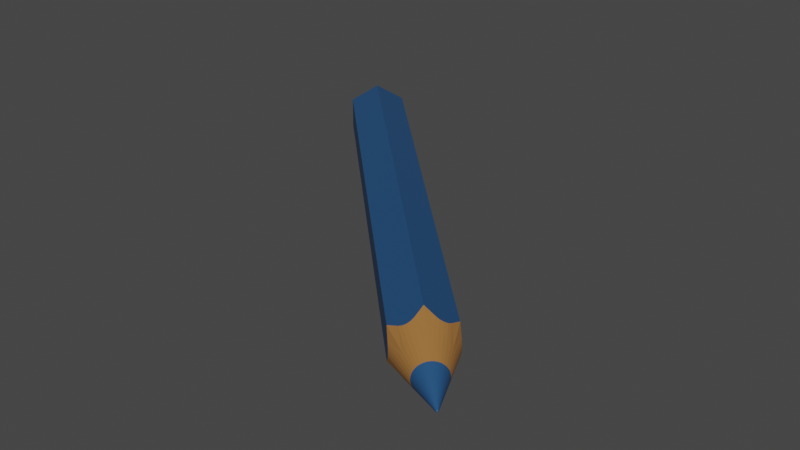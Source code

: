 # Source: stift.blend  (saved by Blender 3.6.13; exported with 4.5.12 LTS)
import bpy
from mathutils import Matrix  # noqa: F401  (used for matrix-valued properties, if any)

bpy.ops.wm.read_factory_settings(use_empty=True)
scene = bpy.context.scene
scene.name = 'Scene'

# ---- collections
col_collection = bpy.data.collections.new('Collection'); scene.collection.children.link(col_collection)

# ---- materials (node trees are filled in below, after node groups)
mat_material_001 = bpy.data.materials.new('Material.001')
mat_material_001.use_transparent_shadow = False
mat_material_002 = bpy.data.materials.new('Material.002')
mat_material_002.use_transparent_shadow = False
mat_material_003 = bpy.data.materials.new('Material.003')
mat_material_003.use_transparent_shadow = False

# ---- material node trees
mat_material_001.use_nodes = True; mat_material_001.node_tree.nodes.clear()
_N = mat_material_001.node_tree.nodes; _L = mat_material_001.node_tree.links
n0 = _N.new('ShaderNodeBsdfPrincipled'); n0.name = 'Principled BSDF'; n0.location = (10, 300)
n0.distribution = 'GGX'
n0.subsurface_method = 'RANDOM_WALK_SKIN'
n0.inputs[3].default_value = 1.45
n0.inputs[27].default_value = (0.0, 0.0, 0.0, 1.0)
n0.inputs[28].default_value = 1.0
n1 = _N.new('ShaderNodeOutputMaterial'); n1.name = 'Material Output'; n1.location = (300, 300)
_L.new(n0.outputs[0], n1.inputs[0])
n1.is_active_output = True
mat_material_002.use_nodes = True; mat_material_002.node_tree.nodes.clear()
_N = mat_material_002.node_tree.nodes; _L = mat_material_002.node_tree.links
n0 = _N.new('ShaderNodeBsdfPrincipled'); n0.name = 'Principled BSDF'; n0.location = (10, 300)
n0.distribution = 'GGX'
n0.subsurface_method = 'RANDOM_WALK_SKIN'
n0.inputs[0].default_value = (0.01744, 0.0794, 0.2019, 1.0)
n0.inputs[3].default_value = 1.45
n0.inputs[27].default_value = (0.0, 0.0, 0.0, 1.0)
n0.inputs[28].default_value = 1.0
n1 = _N.new('ShaderNodeOutputMaterial'); n1.name = 'Material Output'; n1.location = (300, 300)
_L.new(n0.outputs[0], n1.inputs[0])
n1.is_active_output = True
mat_material_003.use_nodes = True; mat_material_003.node_tree.nodes.clear()
_N = mat_material_003.node_tree.nodes; _L = mat_material_003.node_tree.links
n0 = _N.new('ShaderNodeBsdfPrincipled'); n0.name = 'Principled BSDF'; n0.location = (10, 300)
n0.distribution = 'GGX'
n0.subsurface_method = 'RANDOM_WALK_SKIN'
n0.inputs[0].default_value = (0.3559, 0.1539, 0.03582, 1.0)
n0.inputs[2].default_value = 0.9128
n0.inputs[3].default_value = 1.45
n0.inputs[27].default_value = (0.0, 0.0, 0.0, 1.0)
n0.inputs[28].default_value = 1.0
n1 = _N.new('ShaderNodeOutputMaterial'); n1.name = 'Material Output'; n1.location = (300, 300)
_L.new(n0.outputs[0], n1.inputs[0])
n1.is_active_output = True

# ---- world
world_world = bpy.data.worlds.new('World'); scene.world = world_world
world_world.use_nodes = True; world_world.node_tree.nodes.clear()
_N = world_world.node_tree.nodes; _L = world_world.node_tree.links
n0 = _N.new('ShaderNodeOutputWorld'); n0.name = 'World Output'; n0.location = (300, 300)
n1 = _N.new('ShaderNodeBackground'); n1.name = 'Background'; n1.location = (10, 300)
n1.inputs[0].default_value = (0.05088, 0.05088, 0.05088, 1.0)
_L.new(n1.outputs[0], n0.inputs[0])
n0.is_active_output = True
world_world.color = (0.05088, 0.05088, 0.05088)
world_world.use_sun_shadow = False
world_world.sun_shadow_jitter_overblur = 0.0

# ---- meshes
me_circle_001 = bpy.data.meshes.new('Circle.001')
me_circle_001.from_pydata([(3.617e-10, 0.008214, -0.4506), (-0.007114, 0.004107, -0.4506), (-0.007114, -0.004107, -0.4506), (-1.075e-09, -0.008214, -0.4506), (0.007114, -0.004107, -0.4506), (0.007114, 0.004107, -0.4506), (-0.001426, 0.008089, -0.4506), (-0.006292, 0.00528, -0.4506), (-0.002809, 0.007719, -0.4506), (-0.004107, 0.007114, -0.4506), (-0.00528, 0.006292, -0.4506), (-0.007719, 0.002809, -0.4506), (-0.007719, -0.002809, -0.4506), (-0.008089, 0.001426, -0.4506), (-0.008214, -1.889e-08, -0.4506), (-0.008089, -0.001426, -0.4506), (-0.006292, -0.00528, -0.4506), (-0.001426, -0.008089, -0.4506), (-0.00528, -0.006292, -0.4506), (-0.004107, -0.007114, -0.4506), (-0.002809, -0.007719, -0.4506), (0.001426, -0.008089, -0.4506), (0.006292, -0.00528, -0.4506), (0.002809, -0.007719, -0.4506), (0.004107, -0.007114, -0.4506), (0.00528, -0.006292, -0.4506), (0.007719, -0.002809, -0.4506), (0.007719, 0.002809, -0.4506), (0.008089, -0.001426, -0.4506), (0.008214, -2.032e-08, -0.4506), (0.008089, 0.001426, -0.4506), (0.006292, 0.00528, -0.4506), (0.001426, 0.008089, -0.4506), (0.00528, 0.006292, -0.4506), (0.004107, 0.007114, -0.4506), (0.002809, 0.007719, -0.4506), (0.0, 0.03307, 0.03894), (-0.02864, 0.01653, 0.03894), (-0.02864, -0.01653, 0.03894), (0.0, -0.03307, 0.03894), (0.02864, -0.01653, 0.03894), (0.02864, 0.01653, 0.03894), (-0.008243, 0.02831, 0.04846), (-0.02039, 0.02129, 0.04846), (-0.01103, 0.0267, 0.05061), (-0.01432, 0.0248, 0.05137), (-0.01761, 0.0229, 0.05061), (-0.02864, 0.007014, 0.04846), (-0.02864, -0.007014, 0.04846), (-0.02864, 0.003796, 0.05061), (-0.02864, 0.0, 0.05137), (-0.02864, -0.003796, 0.05061), (-0.02039, -0.02129, 0.04846), (-0.008243, -0.02831, 0.04846), (-0.01761, -0.0229, 0.05061), (-0.01432, -0.0248, 0.05137), (-0.01103, -0.0267, 0.05061), (0.008243, -0.02831, 0.04846), (0.02039, -0.02129, 0.04846), (0.01103, -0.0267, 0.05061), (0.01432, -0.0248, 0.05137), (0.01761, -0.0229, 0.05061), (0.02864, -0.007014, 0.04846), (0.02864, 0.007014, 0.04846), (0.02864, -0.003796, 0.05061), (0.02864, 0.0, 0.05137), (0.02864, 0.003796, 0.05061), (0.02039, 0.02129, 0.04846), (0.008243, 0.02831, 0.04846), (0.01761, 0.0229, 0.05061), (0.01432, 0.0248, 0.05137), (0.01103, 0.0267, 0.05061), (0.01438, 0.005235, 0.089), (0.01507, 0.002658, 0.089), (-0.01507, -0.002658, 0.089), (-0.01531, 1.711e-11, 0.089), (0.01326, 0.007654, 0.089), (0.009839, 0.01173, 0.089), (0.01173, 0.009839, 0.089), (-0.01438, -0.005235, 0.089), (0.007654, 0.01326, 0.089), (-0.009839, -0.01173, 0.089), (-0.01173, -0.009839, 0.089), (3.422e-11, 0.01531, 0.089), (0.002658, 0.01507, 0.089), (0.005235, 0.01438, 0.089), (-0.007654, -0.01326, 0.089), (-0.005235, -0.01438, 0.089), (-0.002658, 0.01507, 0.089), (-0.002658, -0.01507, 0.089), (-0.01326, 0.007654, 0.089), (-0.01173, 0.009839, 0.089), (0.005235, -0.01438, 0.089), (0.002658, -0.01507, 0.089), (-0.01438, 0.005235, 0.089), (0.007654, -0.01326, 0.089), (-0.005235, 0.01438, 0.089), (-0.01326, -0.007654, 0.089), (0.009839, -0.01173, 0.089), (-0.007654, 0.01326, 0.089), (0.01173, -0.009839, 0.089), (-0.009839, 0.01173, 0.089), (3.422e-11, -0.01531, 0.089), (0.01507, -0.002658, 0.089), (0.01438, -0.005235, 0.089), (0.01531, 1.711e-11, 0.089), (-0.01507, 0.002658, 0.089), (0.01326, -0.007654, 0.089), (0.02204, 0.003966, 0.06893), (-0.02221, 1.131e-11, 0.06951), (0.01751, 0.01455, 0.06775), (-0.01751, -0.01456, 0.06776), (0.003853, 0.02244, 0.06776), (-0.003853, 0.02244, 0.06776), (-0.01751, 0.01456, 0.06776), (0.003853, -0.02244, 0.06776), (-0.02136, 0.007883, 0.06776), (0.02136, -0.007883, 0.06776), (0.02136, 0.007883, 0.06775), (-0.02204, -0.003966, 0.06893), (0.01987, 0.01147, 0.06718), (0.01446, 0.01711, 0.06893), (-0.02136, -0.007883, 0.06776), (0.0111, 0.01923, 0.06951), (-0.01446, -0.01711, 0.06893), (-6.378e-09, 0.02294, 0.06718), (0.007586, 0.02107, 0.06893), (-0.0111, -0.01923, 0.06951), (-0.007586, -0.02107, 0.06893), (-0.003853, -0.02244, 0.06776), (-0.01987, 0.01147, 0.06718), (0.007586, -0.02107, 0.06893), (0.0111, -0.01923, 0.06951), (-0.007586, 0.02107, 0.06893), (-0.01987, -0.01147, 0.06718), (0.01446, -0.01711, 0.06893), (-0.0111, 0.01923, 0.06951), (0.01751, -0.01456, 0.06775), (-0.01446, 0.01711, 0.06893), (-5.716e-09, -0.02294, 0.06718), (0.02204, -0.003968, 0.06893), (0.0222, -1.817e-06, 0.06952), (-0.02204, 0.003966, 0.06893), (0.01987, -0.01147, 0.06718), (-1.54e-10, 4.658e-05, 0.1299), (-2.945e-11, 0.001152, 0.1291), (-1.068e-10, 0.0003852, 0.1299), (-6.616e-11, 0.0007142, 0.1297), (-3.97e-11, 0.0009834, 0.1294), (-0.0009975, 0.0005759, 0.1291), (-4.034e-05, 2.329e-05, 0.1299), (-0.0008516, 0.0004917, 0.1294), (-0.0006185, 0.0003571, 0.1297), (-0.0003336, 0.0001926, 0.1299), (-0.0009975, -0.0005759, 0.1291), (-4.034e-05, -2.329e-05, 0.1299), (-0.0008516, -0.0004917, 0.1294), (-0.0006185, -0.0003571, 0.1297), (-0.0003336, -0.0001926, 0.1299), (-2.945e-11, -0.001152, 0.1291), (-1.492e-10, -4.658e-05, 0.1299), (-3.909e-11, -0.0009834, 0.1294), (-6.526e-11, -0.0007142, 0.1297), (-1.041e-10, -0.0003852, 0.1299), (0.0009975, -0.0005759, 0.1291), (4.034e-05, -2.329e-05, 0.1299), (0.0008516, -0.0004917, 0.1294), (0.0006185, -0.0003571, 0.1297), (0.0003336, -0.0001926, 0.1299), (0.0009975, 0.0005759, 0.1291), (4.034e-05, 2.329e-05, 0.1299), (0.0008516, 0.0004917, 0.1294), (0.0006185, 0.0003571, 0.1297), (0.0003336, 0.0001926, 0.1299), (-8.087e-06, 4.587e-05, 0.1299), (-0.0002, 0.001134, 0.1291), (-6.689e-05, 0.0003794, 0.1299), (-0.000124, 0.0007033, 0.1297), (-0.0001708, 0.0009684, 0.1294), (-0.0008824, 0.0007404, 0.1291), (-3.568e-05, 2.994e-05, 0.1299), (-0.0007533, 0.0006321, 0.1294), (-0.0005471, 0.0004591, 0.1297), (-0.0002951, 0.0002476, 0.1299), (-0.000394, 0.001082, 0.1291), (-1.593e-05, 4.377e-05, 0.1299), (-0.0003363, 0.0009241, 0.1294), (-0.0002443, 0.0006711, 0.1297), (-0.0001317, 0.000362, 0.1299), (-0.0005759, 0.0009975, 0.1291), (-2.329e-05, 4.033e-05, 0.1299), (-0.0004917, 0.0008516, 0.1294), (-0.0003571, 0.0006185, 0.1297), (-0.0001926, 0.0003336, 0.1299), (-0.0007404, 0.0008824, 0.1291), (-2.994e-05, 3.568e-05, 0.1299), (-0.0006321, 0.0007533, 0.1294), (-0.0004591, 0.0005471, 0.1297), (-0.0002476, 0.0002951, 0.1299), (-4.377e-05, 1.593e-05, 0.1299), (-0.001082, 0.000394, 0.1291), (-0.000362, 0.0001317, 0.1299), (-0.0006711, 0.0002443, 0.1297), (-0.0009241, 0.0003363, 0.1294), (-0.001082, -0.000394, 0.1291), (-4.377e-05, -1.593e-05, 0.1299), (-0.0009241, -0.0003363, 0.1294), (-0.0006711, -0.0002443, 0.1297), (-0.000362, -0.0001317, 0.1299), (-0.001134, 0.0002, 0.1291), (-4.587e-05, 8.094e-06, 0.1299), (-0.0009684, 0.0001708, 0.1294), (-0.0007033, 0.000124, 0.1297), (-0.0003794, 6.689e-05, 0.1299), (-0.001152, -6.086e-11, 0.1291), (-4.658e-05, -1.492e-10, 0.1299), (-0.0009834, -6.796e-11, 0.1294), (-0.0007142, -8.721e-11, 0.1297), (-0.0003852, -1.155e-10, 0.1299), (-0.001134, -0.0002, 0.1291), (-4.587e-05, -8.094e-06, 0.1299), (-0.0009684, -0.0001708, 0.1294), (-0.0007033, -0.000124, 0.1297), (-0.0003794, -6.689e-05, 0.1299), (-3.568e-05, -2.994e-05, 0.1299), (-0.0008824, -0.0007404, 0.1291), (-0.0002951, -0.0002476, 0.1299), (-0.0005471, -0.0004591, 0.1297), (-0.0007533, -0.0006321, 0.1294), (-0.0002, -0.001134, 0.1291), (-8.094e-06, -4.587e-05, 0.1299), (-0.0001708, -0.0009684, 0.1294), (-0.000124, -0.0007033, 0.1297), (-6.689e-05, -0.0003794, 0.1299), (-0.0007404, -0.0008824, 0.1291), (-2.994e-05, -3.568e-05, 0.1299), (-0.0006321, -0.0007533, 0.1294), (-0.0004591, -0.0005471, 0.1297), (-0.0002476, -0.0002951, 0.1299), (-0.0005759, -0.0009975, 0.1291), (-2.329e-05, -4.034e-05, 0.1299), (-0.0004917, -0.0008516, 0.1294), (-0.0003571, -0.0006185, 0.1297), (-0.0001926, -0.0003336, 0.1299), (-0.000394, -0.001082, 0.1291), (-1.593e-05, -4.377e-05, 0.1299), (-0.0003363, -0.0009241, 0.1294), (-0.0002443, -0.0006711, 0.1297), (-0.0001317, -0.000362, 0.1299), (8.094e-06, -4.587e-05, 0.1299), (0.0002, -0.001134, 0.1291), (6.689e-05, -0.0003794, 0.1299), (0.000124, -0.0007033, 0.1297), (0.0001708, -0.0009684, 0.1294), (0.0008824, -0.0007404, 0.1291), (3.568e-05, -2.994e-05, 0.1299), (0.0007533, -0.0006321, 0.1294), (0.0005471, -0.0004591, 0.1297), (0.0002951, -0.0002476, 0.1299), (0.000394, -0.001082, 0.1291), (1.593e-05, -4.377e-05, 0.1299), (0.0003363, -0.0009241, 0.1294), (0.0002443, -0.0006711, 0.1297), (0.0001317, -0.000362, 0.1299), (0.0005759, -0.0009975, 0.1291), (2.329e-05, -4.034e-05, 0.1299), (0.0004917, -0.0008516, 0.1294), (0.0003571, -0.0006185, 0.1297), (0.0001926, -0.0003336, 0.1299), (0.0007404, -0.0008824, 0.1291), (2.994e-05, -3.568e-05, 0.1299), (0.0006321, -0.0007533, 0.1294), (0.0004591, -0.0005471, 0.1297), (0.0002476, -0.0002951, 0.1299), (4.377e-05, -1.593e-05, 0.1299), (0.001082, -0.000394, 0.1291), (0.000362, -0.0001317, 0.1299), (0.0006711, -0.0002443, 0.1297), (0.0009241, -0.0003363, 0.1294), (0.001082, 0.000394, 0.1291), (4.377e-05, 1.593e-05, 0.1299), (0.0009241, 0.0003363, 0.1294), (0.0006711, 0.0002443, 0.1297), (0.000362, 0.0001317, 0.1299), (0.001134, -0.0002, 0.1291), (4.587e-05, -8.093e-06, 0.1299), (0.0009684, -0.0001708, 0.1294), (0.0007033, -0.000124, 0.1297), (0.0003794, -6.689e-05, 0.1299), (0.001152, -6.086e-11, 0.1291), (4.658e-05, -1.54e-10, 0.1299), (0.0009834, -6.857e-11, 0.1294), (0.0007142, -8.871e-11, 0.1297), (0.0003852, -1.191e-10, 0.1299), (0.001134, 0.0002, 0.1291), (4.587e-05, 8.094e-06, 0.1299), (0.0009684, 0.0001708, 0.1294), (0.0007033, 0.000124, 0.1297), (0.0003794, 6.689e-05, 0.1299), (3.568e-05, 2.994e-05, 0.1299), (0.0008824, 0.0007404, 0.1291), (0.0002951, 0.0002476, 0.1299), (0.0005471, 0.0004591, 0.1297), (0.0007533, 0.0006321, 0.1294), (0.0002, 0.001134, 0.1291), (8.087e-06, 4.587e-05, 0.1299), (0.0001708, 0.0009684, 0.1294), (0.000124, 0.0007033, 0.1297), (6.689e-05, 0.0003794, 0.1299), (0.0007404, 0.0008824, 0.1291), (2.994e-05, 3.568e-05, 0.1299), (0.0006321, 0.0007533, 0.1294), (0.0004591, 0.0005471, 0.1297), (0.0002476, 0.0002951, 0.1299), (0.0005759, 0.0009975, 0.1291), (2.329e-05, 4.033e-05, 0.1299), (0.0004917, 0.0008516, 0.1294), (0.0003571, 0.0006185, 0.1297), (0.0001926, 0.0003336, 0.1299), (0.000394, 0.001082, 0.1291), (1.593e-05, 4.377e-05, 0.1299), (0.0003363, 0.0009241, 0.1294), (0.0002443, 0.0006711, 0.1297), (0.0001317, 0.000362, 0.1299), (-0.008243, 0.02831, -0.4506), (-0.01103, 0.0267, -0.4506), (-0.01432, 0.0248, -0.4506), (-0.01761, 0.0229, -0.4506), (-0.02039, 0.02129, -0.4506), (-0.02864, 0.007014, -0.4506), (-0.02864, 0.003796, -0.4506), (-0.02864, -2.009e-08, -0.4506), (-0.02864, -0.003796, -0.4506), (-0.02864, -0.007014, -0.4506), (-0.02039, -0.02129, -0.4506), (-0.01761, -0.0229, -0.4506), (-0.01432, -0.0248, -0.4506), (-0.01103, -0.0267, -0.4506), (-0.008243, -0.02831, -0.4506), (0.008243, -0.02831, -0.4506), (0.01103, -0.0267, -0.4506), (0.01432, -0.0248, -0.4506), (0.01761, -0.0229, -0.4506), (0.02039, -0.02129, -0.4506), (0.02864, -0.007014, -0.4506), (0.02864, -0.003796, -0.4506), (0.02864, -2.009e-08, -0.4506), (0.02864, 0.003796, -0.4506), (0.02864, 0.007014, -0.4506), (0.02039, 0.02129, -0.4506), (0.01761, 0.0229, -0.4506), (0.01432, 0.0248, -0.4506), (0.01103, 0.0267, -0.4506), (0.008243, 0.02831, -0.4506), (0.0, 0.03307, -0.4506), (-0.02864, 0.01653, -0.4506), (-0.02864, -0.01653, -0.4506), (0.0, -0.03307, -0.4506), (0.02864, -0.01653, -0.4506), (0.02864, 0.01653, -0.4506), (-0.006184, 0.02474, -0.4506), (-0.008971, 0.02313, -0.4506), (-0.01226, 0.02123, -0.4506), (-0.01555, 0.01933, -0.4506), (-0.01833, 0.01773, -0.4506), (-0.02452, 0.007014, -0.4506), (-0.02452, 0.003796, -0.4506), (-0.02452, -2.009e-08, -0.4506), (-0.02452, -0.003796, -0.4506), (-0.02452, -0.007014, -0.4506), (-0.01833, -0.01773, -0.4506), (-0.01555, -0.01933, -0.4506), (-0.01226, -0.02123, -0.4506), (-0.008971, -0.02313, -0.4506), (-0.006184, -0.02474, -0.4506), (0.006184, -0.02474, -0.4506), (0.008971, -0.02313, -0.4506), (0.01226, -0.02123, -0.4506), (0.01555, -0.01933, -0.4506), (0.01833, -0.01773, -0.4506), (0.02452, -0.007014, -0.4506), (0.02452, -0.003796, -0.4506), (0.02452, -2.009e-08, -0.4506), (0.02452, 0.003796, -0.4506), (0.02452, 0.007014, -0.4506), (0.01833, 0.01773, -0.4506), (0.01555, 0.01933, -0.4506), (0.01226, 0.02123, -0.4506), (0.008971, 0.02313, -0.4506), (0.006184, 0.02474, -0.4506), (0.0, 0.02831, -0.4506), (-0.02452, 0.01415, -0.4506), (-0.02452, -0.01415, -0.4506), (0.0, -0.02831, -0.4506), (0.02452, -0.01415, -0.4506), (0.02452, 0.01415, -0.4506)], [], [(342, 343, 58, 61), (326, 327, 46, 45), (338, 357, 39, 53), (344, 345, 64, 62), (327, 328, 43, 46), (339, 357, 39, 57), (345, 346, 65, 64), (329, 330, 49, 47), (343, 358, 40, 58), (346, 347, 66, 65), (330, 331, 50, 49), (344, 358, 40, 62), (347, 348, 63, 66), (331, 332, 51, 50), (348, 359, 41, 63), (349, 350, 69, 67), (332, 333, 48, 51), (349, 359, 41, 67), (350, 351, 70, 69), (334, 335, 54, 52), (353, 354, 36, 68), (351, 352, 71, 70), (335, 336, 55, 54), (352, 353, 68, 71), (336, 337, 56, 55), (324, 354, 36, 42), (337, 338, 53, 56), (328, 355, 37, 43), (339, 340, 59, 57), (329, 355, 37, 47), (340, 341, 60, 59), (324, 325, 44, 42), (333, 356, 38, 48), (341, 342, 61, 60), (325, 326, 45, 44), (334, 356, 38, 52), (103, 105, 289, 284), (82, 81, 234, 225), (78, 76, 169, 300), (85, 84, 304, 319), (106, 75, 214, 209), (88, 96, 184, 175), (80, 85, 319, 314), (87, 89, 229, 244), (91, 90, 149, 179), (86, 87, 244, 239), (77, 80, 314, 309), (93, 92, 259, 250), (84, 83, 145, 304), (81, 86, 239, 234), (94, 90, 149, 200), (98, 100, 254, 269), (79, 97, 154, 204), (95, 98, 269, 264), (101, 91, 179, 194), (82, 97, 154, 225), (104, 103, 284, 275), (99, 101, 194, 189), (89, 102, 159, 229), (92, 95, 264, 259), (94, 106, 209, 200), (93, 102, 159, 250), (73, 72, 279, 294), (96, 99, 189, 184), (100, 107, 164, 254), (105, 73, 294, 289), (74, 79, 204, 219), (104, 107, 164, 275), (78, 77, 309, 300), (75, 74, 219, 214), (72, 76, 169, 279), (117, 143, 107, 104), (142, 109, 75, 106), (141, 108, 73, 105), (137, 143, 107, 100), (116, 142, 106, 94), (140, 141, 105, 103), (115, 139, 102, 93), (138, 114, 91, 101), (117, 140, 103, 104), (129, 139, 102, 89), (136, 138, 101, 99), (135, 137, 100, 98), (111, 134, 97, 82), (133, 136, 99, 96), (132, 135, 98, 95), (122, 134, 97, 79), (113, 133, 96, 88), (131, 132, 95, 92), (116, 130, 90, 94), (115, 131, 92, 93), (114, 130, 90, 91), (128, 129, 89, 87), (113, 125, 83, 88), (127, 128, 87, 86), (126, 112, 84, 85), (124, 127, 86, 81), (123, 126, 85, 80), (112, 125, 83, 84), (111, 124, 81, 82), (121, 123, 80, 77), (110, 120, 76, 78), (119, 122, 79, 74), (110, 121, 77, 78), (118, 120, 76, 72), (109, 119, 74, 75), (108, 118, 72, 73), (66, 63, 118, 108), (50, 51, 119, 109), (63, 41, 120, 118), (67, 69, 121, 110), (51, 48, 122, 119), (67, 41, 120, 110), (69, 70, 123, 121), (52, 54, 124, 111), (68, 36, 125, 112), (70, 71, 126, 123), (54, 55, 127, 124), (71, 68, 112, 126), (55, 56, 128, 127), (42, 36, 125, 113), (56, 53, 129, 128), (43, 37, 130, 114), (57, 59, 131, 115), (47, 37, 130, 116), (59, 60, 132, 131), (42, 44, 133, 113), (48, 38, 134, 122), (60, 61, 135, 132), (44, 45, 136, 133), (52, 38, 134, 111), (61, 58, 137, 135), (45, 46, 138, 136), (53, 39, 139, 129), (62, 64, 140, 117), (46, 43, 114, 138), (57, 39, 139, 115), (64, 65, 141, 140), (47, 49, 142, 116), (58, 40, 143, 137), (65, 66, 108, 141), (49, 50, 109, 142), (62, 40, 143, 117), (88, 83, 145, 175), (175, 184, 186, 178), (178, 186, 187, 177), (177, 187, 188, 176), (176, 188, 185, 174), (184, 189, 191, 186), (186, 191, 192, 187), (187, 192, 193, 188), (188, 193, 190, 185), (189, 194, 196, 191), (191, 196, 197, 192), (192, 197, 198, 193), (193, 198, 195, 190), (194, 179, 181, 196), (196, 181, 182, 197), (197, 182, 183, 198), (198, 183, 180, 195), (200, 209, 211, 203), (203, 211, 212, 202), (202, 212, 213, 201), (201, 213, 210, 199), (209, 214, 216, 211), (211, 216, 217, 212), (212, 217, 218, 213), (213, 218, 215, 210), (214, 219, 221, 216), (216, 221, 222, 217), (217, 222, 223, 218), (218, 223, 220, 215), (219, 204, 206, 221), (221, 206, 207, 222), (222, 207, 208, 223), (223, 208, 205, 220), (225, 234, 236, 228), (228, 236, 237, 227), (227, 237, 238, 226), (226, 238, 235, 224), (234, 239, 241, 236), (236, 241, 242, 237), (237, 242, 243, 238), (238, 243, 240, 235), (239, 244, 246, 241), (241, 246, 247, 242), (242, 247, 248, 243), (243, 248, 245, 240), (244, 229, 231, 246), (246, 231, 232, 247), (247, 232, 233, 248), (248, 233, 230, 245), (250, 259, 261, 253), (253, 261, 262, 252), (252, 262, 263, 251), (251, 263, 260, 249), (259, 264, 266, 261), (261, 266, 267, 262), (262, 267, 268, 263), (263, 268, 265, 260), (264, 269, 271, 266), (266, 271, 272, 267), (267, 272, 273, 268), (268, 273, 270, 265), (269, 254, 256, 271), (271, 256, 257, 272), (272, 257, 258, 273), (273, 258, 255, 270), (275, 284, 286, 278), (278, 286, 287, 277), (277, 287, 288, 276), (276, 288, 285, 274), (284, 289, 291, 286), (286, 291, 292, 287), (287, 292, 293, 288), (288, 293, 290, 285), (289, 294, 296, 291), (291, 296, 297, 292), (292, 297, 298, 293), (293, 298, 295, 290), (294, 279, 281, 296), (296, 281, 282, 297), (297, 282, 283, 298), (298, 283, 280, 295), (300, 309, 311, 303), (303, 311, 312, 302), (302, 312, 313, 301), (301, 313, 310, 299), (309, 314, 316, 311), (311, 316, 317, 312), (312, 317, 318, 313), (313, 318, 315, 310), (314, 319, 321, 316), (316, 321, 322, 317), (317, 322, 323, 318), (318, 323, 320, 315), (319, 304, 306, 321), (321, 306, 307, 322), (322, 307, 308, 323), (323, 308, 305, 320), (174, 144, 146, 176), (176, 146, 147, 177), (177, 147, 148, 178), (178, 148, 145, 175), (179, 149, 151, 181), (181, 151, 152, 182), (182, 152, 153, 183), (183, 153, 150, 180), (199, 150, 153, 201), (201, 153, 152, 202), (202, 152, 151, 203), (203, 151, 149, 200), (204, 154, 156, 206), (206, 156, 157, 207), (207, 157, 158, 208), (208, 158, 155, 205), (224, 155, 158, 226), (226, 158, 157, 227), (227, 157, 156, 228), (228, 156, 154, 225), (229, 159, 161, 231), (231, 161, 162, 232), (232, 162, 163, 233), (233, 163, 160, 230), (249, 160, 163, 251), (251, 163, 162, 252), (252, 162, 161, 253), (253, 161, 159, 250), (254, 164, 166, 256), (256, 166, 167, 257), (257, 167, 168, 258), (258, 168, 165, 255), (274, 165, 168, 276), (276, 168, 167, 277), (277, 167, 166, 278), (278, 166, 164, 275), (279, 169, 171, 281), (281, 171, 172, 282), (282, 172, 173, 283), (283, 173, 170, 280), (299, 170, 173, 301), (301, 173, 172, 302), (302, 172, 171, 303), (303, 171, 169, 300), (304, 145, 148, 306), (306, 148, 147, 307), (307, 147, 146, 308), (308, 146, 144, 305), (174, 185, 190, 195, 180, 150, 199, 210, 215, 220, 205, 155, 224, 235, 240, 245, 230, 160, 249, 260, 265, 270, 255, 165, 274, 285, 290, 295, 280, 170, 299, 310, 315, 320, 305, 144), (6, 0, 32, 35, 34, 33, 31, 5, 27, 30, 29, 28, 26, 4, 22, 25, 24, 23, 21, 3, 17, 20, 19, 18, 16, 2, 12, 15, 14, 13, 11, 1, 7, 10, 9, 8), (360, 361, 325, 324), (361, 362, 326, 325), (362, 363, 327, 326), (363, 364, 328, 327), (365, 366, 330, 329), (366, 367, 331, 330), (367, 368, 332, 331), (368, 369, 333, 332), (370, 371, 335, 334), (371, 372, 336, 335), (372, 373, 337, 336), (373, 374, 338, 337), (375, 376, 340, 339), (376, 377, 341, 340), (377, 378, 342, 341), (378, 379, 343, 342), (380, 381, 345, 344), (381, 382, 346, 345), (382, 383, 347, 346), (383, 384, 348, 347), (385, 386, 350, 349), (386, 387, 351, 350), (387, 388, 352, 351), (388, 389, 353, 352), (390, 360, 324, 354), (364, 391, 355, 328), (391, 365, 329, 355), (369, 392, 356, 333), (392, 370, 334, 356), (374, 393, 357, 338), (393, 375, 339, 357), (379, 394, 358, 343), (394, 380, 344, 358), (384, 395, 359, 348), (395, 385, 349, 359), (389, 390, 354, 353), (6, 8, 361, 360), (8, 9, 362, 361), (9, 10, 363, 362), (10, 7, 364, 363), (11, 13, 366, 365), (13, 14, 367, 366), (14, 15, 368, 367), (15, 12, 369, 368), (16, 18, 371, 370), (18, 19, 372, 371), (19, 20, 373, 372), (20, 17, 374, 373), (21, 23, 376, 375), (23, 24, 377, 376), (24, 25, 378, 377), (25, 22, 379, 378), (26, 28, 381, 380), (28, 29, 382, 381), (29, 30, 383, 382), (30, 27, 384, 383), (31, 33, 386, 385), (33, 34, 387, 386), (34, 35, 388, 387), (35, 32, 389, 388), (0, 6, 360, 390), (7, 1, 391, 364), (1, 11, 365, 391), (12, 2, 392, 369), (2, 16, 370, 392), (17, 3, 393, 374), (3, 21, 375, 393), (22, 4, 394, 379), (4, 26, 380, 394), (27, 5, 395, 384), (5, 31, 385, 395), (32, 0, 390, 389)])
me_circle_001.polygons.foreach_set('material_index', [1, 1, 1, 1, 1, 1, 1, 1, 1, 1, 1, 1, 1, 1, 1, 1, 1, 1, 1, 1, 1, 1, 1, 1, 1, 1, 1, 1, 1, 1, 1, 1, 1, 1, 1, 1, 1, 1, 1, 1, 1, 1, 1, 1, 1, 1, 1, 1, 1, 1, 1, 1, 1, 1, 1, 1, 1, 1, 1, 1, 1, 1, 1, 1, 1, 1, 1, 1, 1, 1, 1, 2, 2, 2, 2, 2, 2, 2, 2, 2, 2, 2, 2, 2, 2, 2, 2, 2, 2, 2, 2, 2, 2, 2, 2, 2, 2, 2, 2, 2, 2, 2, 2, 2, 2, 2, 2, 2, 2, 2, 2, 2, 2, 2, 2, 2, 2, 2, 2, 2, 2, 2, 2, 2, 2, 2, 2, 2, 2, 2, 2, 2, 2, 2, 2, 2, 2, 2, 2, 2, 2, 2, 2, 1, 1, 1, 1, 1, 1, 1, 1, 1, 1, 1, 1, 1, 1, 1, 1, 1, 1, 1, 1, 1, 1, 1, 1, 1, 1, 1, 1, 1, 1, 1, 1, 1, 1, 1, 1, 1, 1, 1, 1, 1, 1, 1, 1, 1, 1, 1, 1, 1, 1, 1, 1, 1, 1, 1, 1, 1, 1, 1, 1, 1, 1, 1, 1, 1, 1, 1, 1, 1, 1, 1, 1, 1, 1, 1, 1, 1, 1, 1, 1, 1, 1, 1, 1, 1, 1, 1, 1, 1, 1, 1, 1, 1, 1, 1, 1, 1, 1, 1, 1, 1, 1, 1, 1, 1, 1, 1, 1, 1, 1, 1, 1, 1, 1, 1, 1, 1, 1, 1, 1, 1, 1, 1, 1, 1, 1, 1, 1, 1, 1, 1, 1, 1, 1, 1, 1, 1, 1, 1, 1, 1, 1, 1, 1, 1, 1, 1, 2, 2, 2, 2, 2, 2, 2, 2, 2, 2, 2, 2, 2, 2, 2, 2, 2, 2, 2, 2, 2, 2, 2, 2, 2, 2, 2, 2, 2, 2, 2, 2, 2, 2, 2, 2, 2, 2, 2, 2, 2, 2, 2, 2, 2, 2, 2, 2, 2, 2, 2, 2, 2, 2, 2, 2, 2, 2, 2, 2, 2, 2, 2, 2, 2, 2, 2, 2, 2, 2, 2, 2])
_uv = me_circle_001.uv_layers.new(name='UVMap')
_uv.uv.foreach_set('vector', [0.0, 0.0, 0.0, 0.0, 0.0, 0.0, 0.0, 0.0, 0.0, 0.0, 0.0, 0.0, 0.0, 0.0, 0.0, 0.0, 0.0, 0.0, 0.0, 0.0, 0.0, 0.0, 0.0, 0.0, 0.0, 0.0, 0.0, 0.0, 0.0, 0.0, 0.0, 0.0, 0.0, 0.0, 0.0, 0.0, 0.0, 0.0, 0.0, 0.0, 0.0, 0.0, 0.0, 0.0, 0.0, 0.0, 0.0, 0.0, 0.0, 0.0, 0.0, 0.0, 0.0, 0.0, 0.0, 0.0, 0.0, 0.0, 0.0, 0.0, 0.0, 0.0, 0.0, 0.0, 0.0, 0.0, 0.0, 0.0, 0.0, 0.0, 0.0, 0.0, 0.0, 0.0, 0.0, 0.0, 0.0, 0.0, 0.0, 0.0, 0.0, 0.0, 0.0, 0.0, 0.0, 0.0, 0.0, 0.0, 0.0, 0.0, 0.0, 0.0, 0.0, 0.0, 0.0, 0.0, 0.0, 0.0, 0.0, 0.0, 0.0, 0.0, 0.0, 0.0, 0.0, 0.0, 0.0, 0.0, 0.0, 0.0, 0.0, 0.0, 0.0, 0.0, 0.0, 0.0, 0.0, 0.0, 0.0, 0.0, 0.0, 0.0, 0.0, 0.0, 0.0, 0.0, 0.0, 0.0, 0.0, 0.0, 0.0, 0.0, 0.0, 0.0, 0.0, 0.0, 0.0, 0.0, 0.0, 0.0, 0.0, 0.0, 0.0, 0.0, 0.0, 0.0, 0.0, 0.0, 0.0, 0.0, 0.0, 0.0, 0.0, 0.0, 0.0, 0.0, 0.0, 0.0, 0.0, 0.0, 0.0, 0.0, 0.0, 0.0, 0.0, 0.0, 0.0, 0.0, 0.0, 0.0, 0.0, 0.0, 0.0, 0.0, 0.0, 0.0, 0.0, 0.0, 0.0, 0.0, 0.0, 0.0, 0.0, 0.0, 0.0, 0.0, 0.0, 0.0, 0.0, 0.0, 0.0, 0.0, 0.0, 0.0, 0.0, 0.0, 0.0, 0.0, 0.0, 0.0, 0.0, 0.0, 0.0, 0.0, 0.0, 0.0, 0.0, 0.0, 0.0, 0.0, 0.0, 0.0, 0.0, 0.0, 0.0, 0.0, 0.0, 0.0, 0.0, 0.0, 0.0, 0.0, 0.0, 0.0, 0.0, 0.0, 0.0, 0.0, 0.0, 0.0, 0.0, 0.0, 0.0, 0.0, 0.0, 0.0, 0.0, 0.0, 0.0, 0.0, 0.0, 0.0, 0.0, 0.0, 0.0, 0.0, 0.0, 0.0, 0.0, 0.0, 0.0, 0.0, 0.0, 0.0, 0.0, 0.0, 0.0, 0.0, 0.0, 0.0, 0.0, 0.0, 0.0, 0.0, 0.0, 0.0, 0.0, 0.0, 0.0, 0.0, 0.0, 0.0, 0.0, 0.0, 0.0, 0.0, 0.0, 0.0, 0.0, 0.0, 0.0, 0.0, 0.0, 0.0, 0.0, 0.0, 0.0, 0.0, 0.0, 0.0, 0.0, 0.0, 0.0, 0.0, 0.0, 0.0, 0.0, 0.0, 0.0, 0.0, 0.0, 0.0, 0.0, 0.0, 0.0, 0.0, 0.0, 0.0, 0.0, 0.0, 0.0, 0.0, 0.0, 0.0, 0.0, 0.0, 0.0, 0.0, 0.0, 0.0, 0.0, 0.0, 0.0, 0.0, 0.0, 0.0, 0.0, 0.0, 0.0, 0.0, 0.0, 0.0, 0.0, 0.0, 0.0, 0.0, 0.0, 0.0, 0.0, 0.0, 0.0, 0.0, 0.0, 0.0, 0.0, 0.0, 0.0, 0.0, 0.0, 0.0, 0.0, 0.0, 0.0, 0.0, 0.0, 0.0, 0.0, 0.0, 0.0, 0.0, 0.0, 0.0, 0.0, 0.0, 0.0, 0.0, 0.0, 0.0, 0.0, 0.0, 0.0, 0.0, 0.0, 0.0, 0.0, 0.0, 0.0, 0.0, 0.0, 0.0, 0.0, 0.0, 0.0, 0.0, 0.0, 0.0, 0.0, 0.0, 0.0, 0.0, 0.0, 0.0, 0.0, 0.0, 0.0, 0.0, 0.0, 0.0, 0.0, 0.0, 0.0, 0.0, 0.0, 0.0, 0.0, 0.0, 0.0, 0.0, 0.0, 0.0, 0.0, 0.0, 0.0, 0.0, 0.0, 0.0, 0.0, 0.0, 0.0, 0.0, 0.0, 0.0, 0.0, 0.0, 0.0, 0.0, 0.0, 0.0, 0.0, 0.0, 0.0, 0.0, 0.0, 0.0, 0.0, 0.0, 0.0, 0.0, 0.0, 0.0, 0.0, 0.0, 0.0, 0.0, 0.0, 0.0, 0.0, 0.0, 0.0, 0.0, 0.0, 0.0, 0.0, 0.0, 0.0, 0.0, 0.0, 0.0, 0.0, 0.0, 0.0, 0.0, 0.0, 0.0, 0.0, 0.0, 0.0, 0.0, 0.0, 0.0, 0.0, 0.0, 0.0, 0.0, 0.0, 0.0, 0.0, 0.0, 0.0, 0.0, 0.0, 0.0, 0.0, 0.0, 0.0, 0.0, 0.0, 0.0, 0.0, 0.0, 0.0, 0.0, 0.0, 0.0, 0.0, 0.0, 0.0, 0.0, 0.0, 0.0, 0.0, 0.0, 0.0, 0.0, 0.0, 0.0, 0.0, 0.0, 0.0, 0.0, 0.0, 0.0, 0.0, 0.0, 0.0, 0.0, 0.0, 0.0, 0.0, 0.0, 0.0, 0.0, 0.0, 0.0, 0.0, 0.0, 0.0, 0.0, 0.0, 0.0, 0.0, 0.0, 0.0, 0.0, 0.0, 0.0, 0.0, 0.0, 0.0, 0.0, 0.0, 0.0, 0.0, 0.0, 0.0, 0.0, 0.0, 0.0, 0.0, 0.0, 0.0, 0.0, 0.0, 0.0, 0.0, 0.0, 0.0, 0.0, 0.0, 0.0, 0.0, 0.0, 0.0, 0.0, 0.0, 0.0, 0.0, 0.0, 0.0, 0.0, 0.0, 0.0, 0.0, 0.0, 0.0, 0.0, 0.0, 0.0, 0.0, 0.0, 0.0, 0.0, 0.0, 0.0, 0.0, 0.0, 0.0, 0.0, 0.0, 0.0, 0.0, 0.0, 0.0, 0.0, 0.0, 0.0, 0.0, 0.0, 0.0, 0.0, 0.0, 0.0, 0.0, 0.0, 0.0, 0.0, 0.0, 0.0, 0.0, 0.0, 0.0, 0.0, 0.0, 0.0, 0.0, 0.0, 0.0, 0.0, 0.0, 0.0, 0.0, 0.0, 0.0, 0.0, 0.0, 0.0, 0.0, 0.0, 0.0, 0.0, 0.0, 0.0, 0.0, 0.0, 0.0, 0.0, 0.0, 0.0, 0.0, 0.0, 0.0, 0.0, 0.0, 0.0, 0.0, 0.0, 0.0, 0.0, 0.0, 0.0, 0.0, 0.0, 0.0, 0.0, 0.0, 0.0, 0.0, 0.0, 0.0, 0.0, 0.0, 0.0, 0.0, 0.0, 0.0, 0.0, 0.0, 0.0, 0.0, 0.0, 0.0, 0.0, 0.0, 0.0, 0.0, 0.0, 0.0, 0.0, 0.0, 0.0, 0.0, 0.0, 0.0, 0.0, 0.0, 0.0, 0.0, 0.0, 0.0, 0.0, 0.0, 0.0, 0.0, 0.0, 0.0, 0.0, 0.0, 0.0, 0.0, 0.0, 0.0, 0.0, 0.0, 0.0, 0.0, 0.0, 0.0, 0.0, 0.0, 0.0, 0.0, 0.0, 0.0, 0.0, 0.0, 0.0, 0.0, 0.0, 0.0, 0.0, 0.0, 0.0, 0.0, 0.0, 0.0, 0.0, 0.0, 0.0, 0.0, 0.0, 0.0, 0.0, 0.0, 0.0, 0.0, 0.0, 0.0, 0.0, 0.0, 0.0, 0.0, 0.0, 0.0, 0.0, 0.0, 0.0, 0.0, 0.0, 0.0, 0.0, 0.0, 0.0, 0.0, 0.0, 0.0, 0.0, 0.0, 0.0, 0.0, 0.0, 0.0, 0.0, 0.0, 0.0, 0.0, 0.0, 0.0, 0.0, 0.0, 0.0, 0.0, 0.0, 0.0, 0.0, 0.0, 0.0, 0.0, 0.0, 0.0, 0.0, 0.0, 0.0, 0.0, 0.0, 0.0, 0.0, 0.0, 0.0, 0.0, 0.0, 0.0, 0.0, 0.0, 0.0, 0.0, 0.0, 0.0, 0.0, 0.0, 0.0, 0.0, 0.0, 0.0, 0.0, 0.0, 0.0, 0.0, 0.0, 0.0, 0.0, 0.0, 0.0, 0.0, 0.0, 0.0, 0.0, 0.0, 0.0, 0.0, 0.0, 0.0, 0.0, 0.0, 0.0, 0.0, 0.0, 0.0, 0.0, 0.0, 0.0, 0.0, 0.0, 0.0, 0.0, 0.0, 0.0, 0.0, 0.0, 0.0, 0.0, 0.0, 0.0, 0.0, 0.0, 0.0, 0.0, 0.0, 0.0, 0.0, 0.0, 0.0, 0.0, 0.0, 0.0, 0.0, 0.0, 0.0, 0.0, 0.0, 0.0, 0.0, 0.0, 0.0, 0.0, 0.0, 0.0, 0.0, 0.0, 0.0, 0.0, 0.0, 0.0, 0.0, 0.0, 0.0, 0.0, 0.0, 0.0, 0.0, 0.0, 0.0, 0.0, 0.0, 0.0, 0.0, 0.0, 0.0, 0.0, 0.0, 0.0, 0.0, 0.0, 0.0, 0.0, 0.0, 0.0, 0.0, 0.0, 0.0, 0.0, 0.0, 0.0, 0.0, 0.0, 0.0, 0.0, 0.0, 0.0, 0.0, 0.0, 0.0, 0.0, 0.0, 0.0, 0.0, 0.0, 0.0, 0.0, 0.0, 0.0, 0.0, 0.0, 0.0, 0.0, 0.0, 0.0, 0.0, 0.0, 0.0, 0.0, 0.0, 0.0, 0.0, 0.0, 0.0, 0.0, 0.0, 0.0, 0.0, 0.0, 0.0, 0.0, 0.0, 0.0, 0.0, 0.0, 0.0, 0.0, 0.0, 0.0, 0.0, 0.0, 0.0, 0.0, 0.0, 0.0, 0.0, 0.0, 0.0, 0.0, 0.0, 0.0, 0.0, 0.0, 0.0, 0.0, 0.0, 0.0, 0.0, 0.0, 0.0, 0.0, 0.0, 0.0, 0.0, 0.0, 0.0, 0.0, 0.0, 0.0, 0.0, 0.0, 0.0, 0.0, 0.0, 0.0, 0.0, 0.0, 0.0, 0.0, 0.0, 0.0, 0.0, 0.0, 0.0, 0.0, 0.0, 0.0, 0.0, 0.0, 0.0, 0.0, 0.0, 0.0, 0.0, 0.0, 0.0, 0.0, 0.0, 0.0, 0.0, 0.0, 0.0, 0.0, 0.0, 0.0, 0.0, 0.0, 0.0, 0.0, 0.0, 0.0, 0.0, 0.0, 0.0, 0.0, 0.0, 0.0, 0.0, 0.0, 0.0, 0.0, 0.0, 0.0, 0.0, 0.0, 0.0, 0.0, 0.0, 0.0, 0.0, 0.0, 0.0, 0.0, 0.0, 0.0, 0.0, 0.0, 0.0, 0.0, 0.0, 0.0, 0.0, 0.0, 0.0, 0.0, 0.0, 0.0, 0.0, 0.0, 0.0, 0.0, 0.0, 0.0, 0.0, 0.0, 0.0, 0.0, 0.0, 0.0, 0.0, 0.0, 0.0, 0.0, 0.0, 0.0, 0.0, 0.0, 0.0, 0.0, 0.0, 0.0, 0.0, 0.0, 0.0, 0.0, 0.0, 0.0, 0.0, 0.0, 0.0, 0.0, 0.0, 0.0, 0.0, 0.0, 0.0, 0.0, 0.0, 0.0, 0.0, 0.0, 0.0, 0.0, 0.0, 0.0, 0.0, 0.0, 0.0, 0.0, 0.0, 0.0, 0.0, 0.0, 0.0, 0.0, 0.0, 0.0, 0.0, 0.0, 0.0, 0.0, 0.0, 0.0, 0.0, 0.0, 0.0, 0.0, 0.0, 0.0, 0.0, 0.0, 0.0, 0.0, 0.0, 0.0, 0.0, 0.0, 0.0, 0.0, 0.0, 0.0, 0.0, 0.0, 0.0, 0.0, 0.0, 0.0, 0.0, 0.0, 0.0, 0.0, 0.0, 0.0, 0.0, 0.0, 0.0, 0.0, 0.0, 0.0, 0.0, 0.0, 0.0, 0.0, 0.0, 0.0, 0.0, 0.0, 0.0, 0.0, 0.0, 0.0, 0.0, 0.0, 0.0, 0.0, 0.0, 0.0, 0.0, 0.0, 0.0, 0.0, 0.0, 0.0, 0.0, 0.0, 0.0, 0.0, 0.0, 0.0, 0.0, 0.0, 0.0, 0.0, 0.0, 0.0, 0.0, 0.0, 0.0, 0.0, 0.0, 0.0, 0.0, 0.0, 0.0, 0.0, 0.0, 0.0, 0.0, 0.0, 0.0, 0.0, 0.0, 0.0, 0.0, 0.0, 0.0, 0.0, 0.0, 0.0, 0.0, 0.0, 0.0, 0.0, 0.0, 0.0, 0.0, 0.0, 0.0, 0.0, 0.0, 0.0, 0.0, 0.0, 0.0, 0.0, 0.0, 0.0, 0.0, 0.0, 0.0, 0.0, 0.0, 0.0, 0.0, 0.0, 0.0, 0.0, 0.0, 0.0, 0.0, 0.0, 0.0, 0.0, 0.0, 0.0, 0.0, 0.0, 0.0, 0.0, 0.0, 0.0, 0.0, 0.0, 0.0, 0.0, 0.0, 0.0, 0.0, 0.0, 0.0, 0.0, 0.0, 0.0, 0.0, 0.0, 0.0, 0.0, 0.0, 0.0, 0.0, 0.0, 0.0, 0.0, 0.0, 0.0, 0.0, 0.0, 0.0, 0.0, 0.0, 0.0, 0.0, 0.0, 0.0, 0.0, 0.0, 0.0, 0.0, 0.0, 0.0, 0.0, 0.0, 0.0, 0.0, 0.0, 0.0, 0.0, 0.0, 0.0, 0.0, 0.0, 0.0, 0.0, 0.0, 0.0, 0.0, 0.0, 0.0, 0.0, 0.0, 0.0, 0.0, 0.0, 0.0, 0.0, 0.0, 0.0, 0.0, 0.0, 0.0, 0.0, 0.0, 0.0, 0.0, 0.0, 0.0, 0.0, 0.0, 0.0, 0.0, 0.0, 0.0, 0.0, 0.0, 0.0, 0.0, 0.0, 0.0, 0.0, 0.0, 0.0, 0.0, 0.0, 0.0, 0.0, 0.0, 0.0, 0.0, 0.0, 0.0, 0.0, 0.0, 0.0, 0.0, 0.0, 0.0, 0.0, 0.0, 0.0, 0.0, 0.0, 0.0, 0.0, 0.0, 0.0, 0.0, 0.0, 0.0, 0.0, 0.0, 0.0, 0.0, 0.0, 0.0, 0.0, 0.0, 0.0, 0.0, 0.0, 0.0, 0.0, 0.0, 0.0, 0.0, 0.0, 0.0, 0.0, 0.0, 0.0, 0.0, 0.0, 0.0, 0.0, 0.0, 0.0, 0.0, 0.0, 0.0, 0.0, 0.0, 0.0, 0.0, 0.0, 0.0, 0.0, 0.0, 0.0, 0.0, 0.0, 0.0, 0.0, 0.0, 0.0, 0.0, 0.0, 0.0, 0.0, 0.0, 0.0, 0.0, 0.0, 0.0, 0.0, 0.0, 0.0, 0.0, 0.0, 0.0, 0.0, 0.0, 0.0, 0.0, 0.0, 0.0, 0.0, 0.0, 0.0, 0.0, 0.0, 0.0, 0.0, 0.0, 0.0, 0.0, 0.0, 0.0, 0.0, 0.0, 0.0, 0.0, 0.0, 0.0, 0.0, 0.0, 0.0, 0.0, 0.0, 0.0, 0.0, 0.0, 0.0, 0.0, 0.0, 0.0, 0.0, 0.0, 0.0, 0.0, 0.0, 0.0, 0.0, 0.0, 0.0, 0.0, 0.0, 0.0, 0.0, 0.0, 0.0, 0.0, 0.0, 0.0, 0.0, 0.0, 0.0, 0.0, 0.0, 0.0, 0.0, 0.0, 0.0, 0.0, 0.0, 0.0, 0.0, 0.0, 0.0, 0.0, 0.0, 0.0, 0.0, 0.0, 0.0, 0.0, 0.0, 0.0, 0.0, 0.0, 0.0, 0.0, 0.0, 0.0, 0.0, 0.0, 0.0, 0.0, 0.0, 0.0, 0.0, 0.0, 0.0, 0.0, 0.0, 0.0, 0.0, 0.0, 0.0, 0.0, 0.0, 0.0, 0.0, 0.0, 0.0, 0.0, 0.0, 0.0, 0.0, 0.0, 0.0, 0.0, 0.0, 0.0, 0.0, 0.0, 0.0, 0.0, 0.0, 0.0, 0.0, 0.0, 0.0, 0.0, 0.0, 0.0, 0.0, 0.0, 0.0, 0.0, 0.0, 0.0, 0.0, 0.0, 0.0, 0.0, 0.0, 0.0, 0.0, 0.0, 0.0, 0.0, 0.0, 0.0, 0.0, 0.0, 0.0, 0.0, 0.0, 0.0, 0.0, 0.0, 0.0, 0.0, 0.0, 0.0, 0.0, 0.0, 0.0, 0.0, 0.0, 0.0, 0.0, 0.0, 0.0, 0.0, 0.0, 0.0, 0.0, 0.0, 0.0, 0.0, 0.0, 0.0, 0.0, 0.0, 0.0, 0.0, 0.0, 0.0, 0.0, 0.0, 0.0, 0.0, 0.0, 0.0, 0.0, 0.0, 0.0, 0.0, 0.0, 0.0, 0.0, 0.0, 0.0, 0.0, 0.0, 0.0, 0.0, 0.0, 0.0, 0.0, 0.0, 0.0, 0.0, 0.0, 0.0, 0.0, 0.0, 0.0, 0.0, 0.0, 0.0, 0.0, 0.0, 0.0, 0.0, 0.0, 0.0, 0.0, 0.0, 0.0, 0.0, 0.0, 0.0, 0.0, 0.0, 0.0, 0.0, 0.0, 0.0, 0.0, 0.0, 0.0, 0.0, 0.0, 0.0, 0.0, 0.0, 0.0, 0.0, 0.0, 0.0, 0.0, 0.0, 0.0, 0.0, 0.0, 0.0, 0.0, 0.0, 0.0, 0.0, 0.0, 0.0, 0.0, 0.0, 0.0, 0.0, 0.0, 0.0, 0.0, 0.0, 0.0, 0.0, 0.0, 0.0, 0.0, 0.0, 0.0, 0.0, 0.0, 0.0, 0.0, 0.0, 0.0, 0.0, 0.0, 0.0, 0.0, 0.0, 0.0, 0.0, 0.0, 0.0, 0.0, 0.0, 0.0, 0.0, 0.0, 0.0, 0.0, 0.0, 0.0, 0.0, 0.0, 0.0, 0.0, 0.0, 0.0, 0.0, 0.0, 0.0, 0.0, 0.0, 0.0, 0.0, 0.0, 0.0, 0.0, 0.0, 0.0, 0.0, 0.0, 0.0, 0.0, 0.0, 0.0, 0.0, 0.0, 0.0, 0.0, 0.0, 0.0, 0.0, 0.0, 0.0, 0.0, 0.0, 0.0, 0.0, 0.0, 0.0, 0.0, 0.0, 0.0, 0.0, 0.0, 0.0, 0.0, 0.0, 0.0, 0.0, 0.0, 0.0, 0.0, 0.0, 0.0, 0.0, 0.0, 0.0, 0.0, 0.0, 0.0, 0.0, 0.0, 0.0, 0.0, 0.0, 0.0, 0.0, 0.0, 0.0, 0.0, 0.0, 0.0, 0.0, 0.0, 0.0, 0.0, 0.0, 0.0, 0.0, 0.0, 0.0, 0.0, 0.0, 0.0, 0.0, 0.0, 0.0, 0.0, 0.0, 0.0, 0.0, 0.0, 0.0, 0.0, 0.0, 0.0, 0.0, 0.0, 0.0, 0.0, 0.0, 0.0, 0.0, 0.0, 0.0, 0.0, 0.0, 0.0, 0.0, 0.0, 0.0, 0.0, 0.0, 0.0, 0.0, 0.0, 0.0, 0.0, 0.0, 0.0, 0.0, 0.0, 0.0, 0.0, 0.0, 0.0, 0.0, 0.0, 0.0, 0.0, 0.0, 0.0, 0.0, 0.0, 0.0, 0.0, 0.0, 0.0, 0.0, 0.0, 0.0, 0.0, 0.0, 0.0, 0.0, 0.0, 0.0, 0.0, 0.0, 0.0, 0.0, 0.0, 0.0, 0.0, 0.0, 0.0, 0.0, 0.0, 0.0, 0.0, 0.0, 0.0, 0.0, 0.0, 0.0, 0.0, 0.0, 0.0, 0.0, 0.0, 0.0, 0.0, 0.0, 0.0, 0.0, 0.0, 0.0, 0.0, 0.0, 0.0, 0.0, 0.0, 0.0, 0.0, 0.0, 0.0, 0.0, 0.0, 0.0, 0.0, 0.0, 0.0, 0.0, 0.0, 0.0, 0.0, 0.0, 0.0, 0.0, 0.0, 0.0, 0.0, 0.0, 0.0, 0.0, 0.0, 0.0, 0.0, 0.0, 0.0, 0.0, 0.0, 0.0, 0.0, 0.0, 0.0, 0.0, 0.0, 0.0, 0.0, 0.0, 0.0, 0.0, 0.0, 0.0, 0.0, 0.0, 0.0, 0.0, 0.0, 0.0, 0.0, 0.0, 0.0, 0.0, 0.0, 0.0, 0.0, 0.0, 0.0, 0.0, 0.0, 0.0, 0.0, 0.0, 0.0, 0.0, 0.0, 0.0, 0.0, 0.0, 0.0, 0.0, 0.0, 0.0, 0.0, 0.0, 0.0, 0.0, 0.0, 0.0, 0.0, 0.0, 0.0, 0.0, 0.0, 0.0, 0.0, 0.0, 0.0, 0.0, 0.0, 0.0, 0.0, 0.0, 0.0, 0.0, 0.0, 0.0, 0.0, 0.0, 0.0, 0.0, 0.0, 0.0, 0.0, 0.0, 0.0, 0.0, 0.0, 0.0, 0.0, 0.0, 0.0, 0.0, 0.0, 0.0, 0.0, 0.0, 0.0, 0.0, 0.0, 0.0, 0.0, 0.0, 0.0, 0.0, 0.0, 0.0, 0.0, 0.0, 0.0, 0.0, 0.0, 0.0, 0.0, 0.0, 0.0, 0.0, 0.0, 0.0, 0.0, 0.0, 0.0, 0.0, 0.0, 0.0, 0.0, 0.0, 0.0, 0.0, 0.0, 0.0, 0.0, 0.0, 0.0, 0.0, 0.0, 0.0, 0.0, 0.0, 0.0, 0.0, 0.0, 0.0, 0.0, 0.0, 0.0, 0.0, 0.0, 0.0, 0.0, 0.0, 0.0, 0.0, 0.0, 0.0, 0.0, 0.0, 0.0, 0.0, 0.0, 0.0, 0.0, 0.0, 0.0, 0.0, 0.0, 0.0, 0.0, 0.0, 0.0, 0.0, 0.0, 0.0, 0.0, 0.0, 0.0, 0.0, 0.0, 0.0, 0.0, 0.0, 0.0, 0.0, 0.0, 0.0, 0.0, 0.0, 0.0, 0.0, 0.0, 0.0, 0.0, 0.0, 0.0, 0.0, 0.0, 0.0, 0.0, 0.0, 0.0, 0.0, 0.0, 0.0, 0.0, 0.0, 0.0, 0.0, 0.0, 0.0, 0.0, 0.0, 0.0, 0.0, 0.0, 0.0, 0.0, 0.0, 0.0, 0.0, 0.0, 0.0, 0.0, 0.0, 0.0, 0.0, 0.0, 0.0, 0.0, 0.0, 0.0, 0.0, 0.0, 0.0, 0.0, 0.0, 0.0, 0.0, 0.0, 0.0, 0.0, 0.0, 0.0, 0.0, 0.0, 0.0, 0.0, 0.0, 0.0, 0.0, 0.0, 0.0, 0.0, 0.0, 0.0, 0.0, 0.0, 0.0, 0.0, 0.0, 0.0, 0.0, 0.0, 0.0, 0.0, 0.0, 0.0, 0.0, 0.0, 0.0, 0.0, 0.0, 0.0, 0.0, 0.0, 0.0, 0.0, 0.0, 0.0, 0.0, 0.0, 0.0, 0.0, 0.0, 0.0, 0.0, 0.0, 0.0, 0.0, 0.0, 0.0, 0.0, 0.0, 0.0, 0.0, 0.0, 0.0, 0.0, 0.0, 0.0, 0.0, 0.0, 0.0, 0.0, 0.0, 0.0, 0.0, 0.0, 0.0, 0.0, 0.0, 0.0, 0.0, 0.0, 0.0, 0.0, 0.0, 0.0, 0.0, 0.0, 0.0, 0.0, 0.0, 0.0, 0.0, 0.0, 0.0, 0.0, 0.0, 0.0, 0.0, 0.0, 0.0, 0.0, 0.0, 0.0, 0.0, 0.0, 0.0, 0.0, 0.0, 0.0, 0.0, 0.0, 0.0, 0.0, 0.0, 0.0, 0.0, 0.0, 0.0, 0.0, 0.0, 0.0, 0.0, 0.0, 0.0, 0.0, 0.0, 0.0, 0.0, 0.0, 0.0, 0.0, 0.0, 0.0, 0.0, 0.0, 0.0, 0.0, 0.0, 0.0, 0.0, 0.0, 0.0, 0.0, 0.0, 0.0, 0.0, 0.0, 0.0, 0.0, 0.0, 0.0, 0.0, 0.0, 0.0, 0.0, 0.0, 0.0, 0.0, 0.0, 0.0, 0.0, 0.0, 0.0, 0.0, 0.0, 0.0, 0.0, 0.0, 0.0, 0.0, 0.0, 0.0, 0.0, 0.0, 0.0, 0.0, 0.0, 0.0, 0.0, 0.0, 0.0, 0.0, 0.0, 0.0, 0.0, 0.0, 0.0, 0.0, 0.0, 0.0, 0.0, 0.0, 0.0, 0.0, 0.0, 0.0, 0.0, 0.0, 0.0, 0.0, 0.0, 0.0, 0.0, 0.0, 0.0, 0.0, 0.0, 0.0, 0.0, 0.0, 0.0, 0.0, 0.0, 0.0, 0.0, 0.0, 0.0, 0.0, 0.0, 0.0, 0.0, 0.0, 0.0, 0.0, 0.0, 0.0, 0.0, 0.0, 0.0, 0.0, 0.0, 0.0, 0.0, 0.0, 0.0, 0.0, 0.0, 0.0, 0.0, 0.0, 0.0, 0.0, 0.0, 0.0, 0.0, 0.0, 0.0, 0.0, 0.0, 0.0, 0.0, 0.0, 0.0, 0.0, 0.0, 0.0, 0.0, 0.0, 0.0, 0.0, 0.0, 0.0, 0.0, 0.0, 0.0, 0.0, 0.0, 0.0, 0.0, 0.0, 0.0, 0.0, 0.0, 0.0, 0.0, 0.0, 0.0, 0.0, 0.0, 0.0, 0.0, 0.0, 0.0, 0.0, 0.0, 0.0, 0.0, 0.0, 0.0, 0.0, 0.0, 0.0, 0.0, 0.0, 0.0, 0.0, 0.0, 0.0, 0.0, 0.0, 0.0, 0.0, 0.0, 0.0, 0.0, 0.0, 0.0, 0.0, 0.0, 0.0, 0.0, 0.0, 0.0, 0.0, 0.0, 0.0, 0.0, 0.0, 0.0, 0.0, 0.0, 0.0, 0.0, 0.0, 0.0, 0.0, 0.0, 0.0, 0.0, 0.0, 0.0, 0.0, 0.0, 0.0, 0.0, 0.0, 0.0, 0.0, 0.0, 0.0, 0.0, 0.0, 0.0, 0.0, 0.0, 0.0, 0.0, 0.0, 0.0, 0.0, 0.0, 0.0, 0.0, 0.0, 0.0, 0.0, 0.0, 0.0, 0.0, 0.0, 0.0, 0.0, 0.0, 0.0, 0.0, 0.0, 0.0, 0.0, 0.0, 0.0, 0.0, 0.0, 0.0, 0.0, 0.0, 0.0, 0.0, 0.0, 0.0, 0.0, 0.0, 0.0, 0.0, 0.0, 0.0, 0.0, 0.0, 0.0, 0.0, 0.0, 0.0, 0.0, 0.0, 0.0, 0.0, 0.0, 0.0, 0.0, 0.0, 0.0, 0.0, 0.0, 0.0, 0.0, 0.0, 0.0, 0.0, 0.0, 0.0, 0.0, 0.0, 0.0, 0.0, 0.0, 0.0, 0.0, 0.0, 0.0, 0.0, 0.0, 0.0, 0.0, 0.0, 0.0, 0.0, 0.0, 0.0, 0.0, 0.0, 0.0, 0.0, 0.0, 0.0, 0.0, 0.0, 0.0, 0.0, 0.0, 0.0, 0.0, 0.0, 0.0, 0.0, 0.0, 0.0, 0.0, 0.0, 0.0, 0.0, 0.0, 0.0, 0.0, 0.0, 0.0, 0.0, 0.0, 0.0, 0.0, 0.0, 0.0, 0.0, 0.0, 0.0, 0.0, 0.0, 0.0, 0.0, 0.0, 0.0, 0.0, 0.0, 0.0, 0.0, 0.0, 0.0, 0.0, 0.0, 0.0, 0.0, 0.0, 0.0, 0.0, 0.0, 0.0, 0.0, 0.0, 0.0, 0.0, 0.0, 0.0, 0.0, 0.0, 0.0, 0.0, 0.0, 0.0, 0.0, 0.0, 0.0, 0.0, 0.0, 0.0, 0.0, 0.0, 0.0, 0.0, 0.0, 0.0, 0.0, 0.0, 0.0, 0.0, 0.0, 0.0, 0.0, 0.0, 0.0, 0.0, 0.0, 0.0, 0.0, 0.0, 0.0, 0.0, 0.0, 0.0, 0.0, 0.0, 0.0, 0.0, 0.0, 0.0, 0.0, 0.0, 0.0, 0.0, 0.0, 0.0, 0.0, 0.0, 0.0, 0.0, 0.0, 0.0, 0.0, 0.0, 0.0, 0.0, 0.0, 0.0, 0.0, 0.0, 0.0, 0.0, 0.0, 0.0, 0.0, 0.0, 0.0, 0.0, 0.0, 0.0, 0.0, 0.0, 0.0, 0.0, 0.0, 0.0, 0.0, 0.0, 0.0, 0.0, 0.0, 0.0, 0.0, 0.0, 0.0, 0.0, 0.0, 0.0, 0.0, 0.0, 0.0, 0.0, 0.0, 0.0, 0.0, 0.0, 0.0, 0.0, 0.0, 0.0, 0.0, 0.0, 0.0, 0.0, 0.0, 0.0, 0.0, 0.0, 0.0, 0.0, 0.0, 0.0, 0.0, 0.0, 0.0, 0.0, 0.0, 0.0, 0.0, 0.0, 0.0, 0.0, 0.0, 0.0, 0.0, 0.0, 0.0, 0.0, 0.0, 0.0, 0.0, 0.0, 0.0, 0.0, 0.0, 0.0, 0.0, 0.0, 0.0, 0.0, 0.0, 0.0, 0.0, 0.0, 0.0, 0.0, 0.0, 0.0, 0.0, 0.0, 0.0, 0.0, 0.0, 0.0, 0.0, 0.0, 0.0, 0.0, 0.0, 0.0, 0.0, 0.0, 0.0, 0.0, 0.0, 0.0, 0.0, 0.0, 0.0, 0.0, 0.0, 0.0, 0.0, 0.0, 0.0, 0.0, 0.0, 0.0, 0.0, 0.0, 0.0, 0.0, 0.0, 0.0, 0.0, 0.0, 0.0, 0.0, 0.0, 0.0, 0.0, 0.0, 0.0, 0.0, 0.0, 0.0, 0.0, 0.0, 0.0, 0.0, 0.0, 0.0, 0.0, 0.0, 0.0, 0.0, 0.0, 0.0, 0.0, 0.0, 0.0, 0.0, 0.0, 0.0, 0.0, 0.0, 0.0, 0.0, 0.0, 0.0, 0.0, 0.0, 0.0, 0.0, 0.0, 0.0, 0.0, 0.0, 0.0, 0.0, 0.0, 0.0, 0.0, 0.0, 0.0, 0.0, 0.0, 0.0, 0.0, 0.0, 0.0, 0.0, 0.0, 0.0, 0.0, 0.0, 0.0, 0.0, 0.0, 0.0, 0.0, 0.0, 0.0, 0.0, 0.0, 0.0, 0.0, 0.0, 0.0, 0.0, 0.0, 0.0, 0.0, 0.0, 0.0, 0.0, 0.0, 0.0, 0.0, 0.0, 0.0, 0.0, 0.0, 0.0, 0.0, 0.0, 0.0, 0.0, 0.0, 0.0, 0.0, 0.0, 0.0, 0.0, 0.0, 0.0, 0.0, 0.0, 0.0, 0.0, 0.0, 0.0, 0.0, 0.0, 0.0, 0.0, 0.0, 0.0, 0.0, 0.0, 0.0, 0.0, 0.0, 0.0, 0.0, 0.0, 0.0, 0.0, 0.0, 0.0, 0.0, 0.0, 0.0, 0.0, 0.0, 0.0, 0.0, 0.0, 0.0, 0.0, 0.0, 0.0, 0.0, 0.0, 0.0, 0.0, 0.0, 0.0, 0.0, 0.0, 0.0, 0.0, 0.0, 0.0, 0.0, 0.0, 0.0, 0.0, 0.0, 0.0, 0.0, 0.0, 0.0, 0.0, 0.0, 0.0, 0.0, 0.0, 0.0, 0.0, 0.0, 0.0, 0.0, 0.0, 0.0, 0.0, 0.0, 0.0, 0.0, 0.0, 0.0, 0.0, 0.0, 0.0, 0.0])
me_circle_001.materials.append(mat_material_001)
me_circle_001.materials.append(mat_material_002)
me_circle_001.materials.append(mat_material_003)
me_circle_001.update()

# ---- objects
ob_circle = bpy.data.objects.new('Circle', me_circle_001)

# ---- transforms, parenting, visibility, modifiers, constraints
ob_circle.location = (0.648, 0.3507, 0.0)
ob_circle.rotation_euler = (1.571, 0.0, 0.7854)
ob_circle.scale = (0.6238, 0.6238, 0.6238)

# ---- collection membership
col_collection.objects.link(ob_circle)

# ---- scene / render settings (as saved in the file)
scene.frame_start = 1; scene.frame_end = 250; scene.frame_set(57)
scene.render.engine = 'BLENDER_EEVEE_NEXT'
scene.cycles.sampling_pattern = 'TABULATED_SOBOL'
scene.view_settings.view_transform = 'Filmic'
bpy.context.view_layer.update()

# ---- added for rendering (the .blend has no active camera and no usable light): camera, sun
cam_auto = bpy.data.cameras.new('AutoCamera')
cam_auto.lens = 50.0
cam_auto.sensor_width = 36.0
cam_auto.clip_end = 1000.0
ob_auto_camera = bpy.data.objects.new('AutoCamera', cam_auto)
scene.collection.objects.link(ob_auto_camera)
ob_auto_camera.location = (0.947312, -0.0226797, 0.296062)
ob_auto_camera.rotation_euler = (1.09748, -7.21219e-08, 0.694738)
scene.camera = ob_auto_camera
light_auto_sun = bpy.data.lights.new('AutoSun', 'SUN')
light_auto_sun.energy = 3.0
light_auto_sun.angle = 0.0523599
ob_auto_sun = bpy.data.objects.new('AutoSun', light_auto_sun)
scene.collection.objects.link(ob_auto_sun)
ob_auto_sun.rotation_euler = (0.872665, 0.174533, 0.523599)
bpy.context.view_layer.update()
